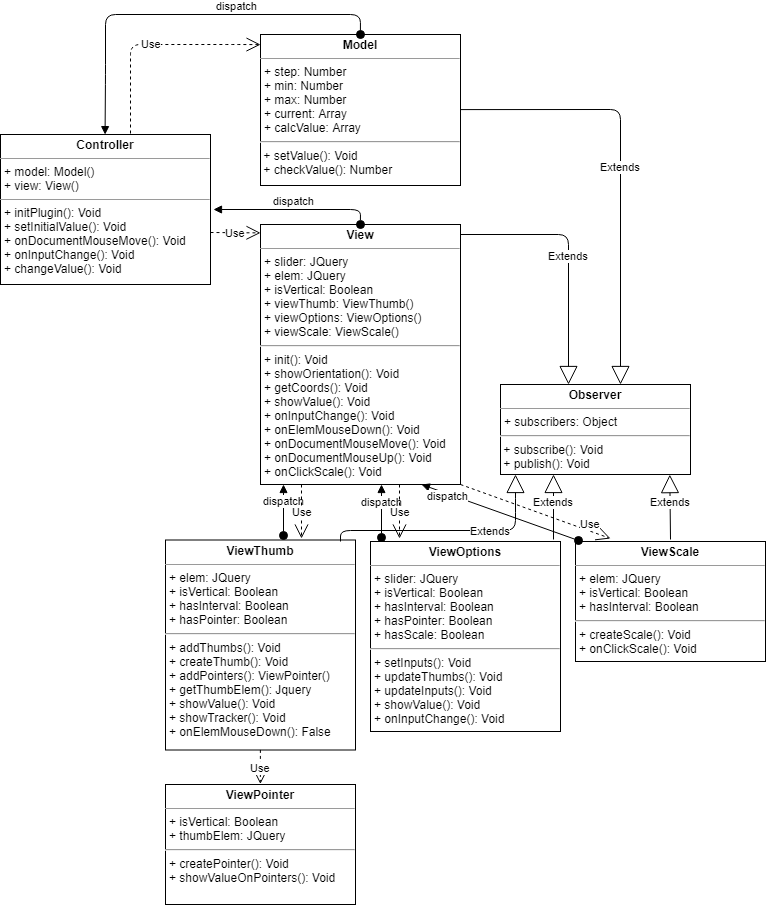

The diagram above was exported from draw.io. Its source (the exported page's mxGraphModel, read from the mxfile embedded in the PNG):
<mxGraphModel dx="586" dy="1734" grid="1" gridSize="10" guides="1" tooltips="1" connect="1" arrows="1" fold="1" page="1" pageScale="1" pageWidth="850" pageHeight="1100" background="#ffffff" math="0" shadow="0">
  <root>
    <mxCell id="0" />
    <mxCell id="1" parent="0" />
    <mxCell id="5d2195bd80daf111-18" value="&lt;p style=&quot;margin: 0px ; margin-top: 4px ; text-align: center&quot;&gt;&lt;b&gt;Controller&lt;/b&gt;&lt;/p&gt;&lt;hr size=&quot;1&quot;&gt;&lt;p style=&quot;margin: 0px ; margin-left: 4px&quot;&gt;+ model: Model()&lt;br&gt;+ view: View()&lt;/p&gt;&lt;hr size=&quot;1&quot;&gt;&lt;p style=&quot;margin: 0px ; margin-left: 4px&quot;&gt;+ initPlugin(): Void&lt;br&gt;+ setInitialValue(): Void&lt;/p&gt;&lt;p style=&quot;margin: 0px ; margin-left: 4px&quot;&gt;+&amp;nbsp;onDocumentMouseMove(): Void&lt;/p&gt;&lt;p style=&quot;margin: 0px ; margin-left: 4px&quot;&gt;+&amp;nbsp;onInputChange(): Void&lt;/p&gt;&lt;p style=&quot;margin: 0px ; margin-left: 4px&quot;&gt;+&amp;nbsp;changeValue(): Void&lt;/p&gt;" style="verticalAlign=top;align=left;overflow=fill;fontSize=12;fontFamily=Helvetica;html=1;rounded=0;shadow=0;comic=0;labelBackgroundColor=none;strokeColor=#000000;strokeWidth=1;fillColor=#ffffff;" parent="1" vertex="1">
      <mxGeometry x="20" y="100" width="210" height="150" as="geometry" />
    </mxCell>
    <mxCell id="5d2195bd80daf111-19" value="&lt;p style=&quot;margin: 0px ; margin-top: 4px ; text-align: center&quot;&gt;&lt;b&gt;View&lt;/b&gt;&lt;/p&gt;&lt;hr size=&quot;1&quot;&gt;&lt;p style=&quot;margin: 0px ; margin-left: 4px&quot;&gt;+ slider: JQuery&lt;br&gt;+ elem: JQuery&lt;/p&gt;&lt;p style=&quot;margin: 0px ; margin-left: 4px&quot;&gt;+&amp;nbsp;isVertical: Boolean&lt;/p&gt;&lt;p style=&quot;margin: 0px ; margin-left: 4px&quot;&gt;+&amp;nbsp;viewThumb:&amp;nbsp;ViewThumb()&lt;/p&gt;&lt;p style=&quot;margin: 0px ; margin-left: 4px&quot;&gt;&lt;span&gt;+&amp;nbsp;&lt;/span&gt;viewOptions&lt;span&gt;: ViewOptions()&lt;/span&gt;&lt;/p&gt;&lt;p style=&quot;margin: 0px ; margin-left: 4px&quot;&gt;&lt;span&gt;+ viewScale: ViewScale()&lt;/span&gt;&lt;/p&gt;&lt;hr&gt;&lt;p style=&quot;margin: 0px ; margin-left: 4px&quot;&gt;&lt;span&gt;+ init(): Void&lt;/span&gt;&lt;/p&gt;&lt;p style=&quot;margin: 0px ; margin-left: 4px&quot;&gt;&lt;span&gt;+ showOrientation(): Void&lt;br&gt;&lt;/span&gt;&lt;/p&gt;&lt;p style=&quot;margin: 0px ; margin-left: 4px&quot;&gt;&lt;span&gt;+ getCoords(): Void&lt;/span&gt;&lt;/p&gt;&lt;p style=&quot;margin: 0px ; margin-left: 4px&quot;&gt;&lt;span&gt;+ showValue(): Void&lt;/span&gt;&lt;/p&gt;&lt;p style=&quot;margin: 0px ; margin-left: 4px&quot;&gt;&lt;span&gt;+ onInputChange(): Void&lt;/span&gt;&lt;/p&gt;&lt;p style=&quot;margin: 0px ; margin-left: 4px&quot;&gt;&lt;span&gt;+ onElemMouseDown(): Void&lt;/span&gt;&lt;/p&gt;&lt;p style=&quot;margin: 0px ; margin-left: 4px&quot;&gt;+ onDocumentMouseMove(): Void&lt;span&gt;&lt;br&gt;&lt;/span&gt;&lt;/p&gt;&lt;p style=&quot;margin: 0px ; margin-left: 4px&quot;&gt;+ onDocumentMouseUp(): Void&lt;br&gt;&lt;/p&gt;&lt;p style=&quot;margin: 0px ; margin-left: 4px&quot;&gt;+ onClickScale(): Void&lt;br&gt;&lt;/p&gt;" style="verticalAlign=top;align=left;overflow=fill;fontSize=12;fontFamily=Helvetica;html=1;rounded=0;shadow=0;comic=0;labelBackgroundColor=none;strokeColor=#000000;strokeWidth=1;fillColor=#ffffff;" parent="1" vertex="1">
      <mxGeometry x="280" y="190" width="200" height="260" as="geometry" />
    </mxCell>
    <mxCell id="lRw_KWW-s1ua6TLGM0Lh-1" value="&lt;p style=&quot;margin: 0px ; margin-top: 4px ; text-align: center&quot;&gt;&lt;b&gt;Model&lt;/b&gt;&lt;/p&gt;&lt;hr size=&quot;1&quot;&gt;&lt;p style=&quot;margin: 0px ; margin-left: 4px&quot;&gt;&lt;span&gt;+ step: Number&lt;/span&gt;&lt;br&gt;&lt;/p&gt;&lt;p style=&quot;margin: 0px ; margin-left: 4px&quot;&gt;+ min: Number&lt;/p&gt;&lt;p style=&quot;margin: 0px ; margin-left: 4px&quot;&gt;&lt;span&gt;+ max: Number&lt;/span&gt;&lt;/p&gt;&lt;p style=&quot;margin: 0px ; margin-left: 4px&quot;&gt;&lt;span&gt;+ current: Array&lt;/span&gt;&lt;/p&gt;&lt;p style=&quot;margin: 0px ; margin-left: 4px&quot;&gt;&lt;span&gt;+ calcValue: Array&lt;/span&gt;&lt;/p&gt;&lt;hr&gt;&amp;nbsp;+ setValue(): Void&lt;br&gt;&amp;nbsp;+ checkValue(): Number&lt;br&gt;" style="verticalAlign=top;align=left;overflow=fill;fontSize=12;fontFamily=Helvetica;html=1;rounded=0;shadow=0;comic=0;labelBackgroundColor=none;strokeColor=#000000;strokeWidth=1;fillColor=#ffffff;" parent="1" vertex="1">
      <mxGeometry x="280" width="200" height="151" as="geometry" />
    </mxCell>
    <mxCell id="lRw_KWW-s1ua6TLGM0Lh-2" value="&lt;p style=&quot;margin: 0px ; margin-top: 4px ; text-align: center&quot;&gt;&lt;b&gt;Observer&lt;/b&gt;&lt;/p&gt;&lt;hr size=&quot;1&quot;&gt;&lt;p style=&quot;margin: 0px ; margin-left: 4px&quot;&gt;+&amp;nbsp;subscribers: Object&lt;/p&gt;&lt;hr&gt;&amp;nbsp;+&amp;nbsp;subscribe(): Void&lt;br&gt;&amp;nbsp;+ publish(): Void&lt;br&gt;&lt;br&gt;" style="verticalAlign=top;align=left;overflow=fill;fontSize=12;fontFamily=Helvetica;html=1;rounded=0;shadow=0;comic=0;labelBackgroundColor=none;strokeColor=#000000;strokeWidth=1;fillColor=#ffffff;" parent="1" vertex="1">
      <mxGeometry x="520" y="350" width="190" height="90" as="geometry" />
    </mxCell>
    <mxCell id="lRw_KWW-s1ua6TLGM0Lh-5" value="&lt;p style=&quot;margin: 0px ; margin-top: 4px ; text-align: center&quot;&gt;&lt;b&gt;ViewThumb&lt;/b&gt;&lt;/p&gt;&lt;hr size=&quot;1&quot;&gt;&lt;p style=&quot;margin: 0px ; margin-left: 4px&quot;&gt;+ elem: JQuery&lt;/p&gt;&lt;p style=&quot;margin: 0px ; margin-left: 4px&quot;&gt;+&amp;nbsp;isVertical: Boolean&lt;/p&gt;&lt;p style=&quot;margin: 0px ; margin-left: 4px&quot;&gt;+&amp;nbsp;hasInterval: Boolean&lt;br&gt;&lt;/p&gt;&lt;p style=&quot;margin: 0px ; margin-left: 4px&quot;&gt;+&amp;nbsp;hasPointer: Boolean&lt;/p&gt;&lt;hr&gt;&lt;p style=&quot;margin: 0px ; margin-left: 4px&quot;&gt;&lt;span&gt;+ addThumbs(): Void&lt;/span&gt;&lt;/p&gt;&lt;p style=&quot;margin: 0px ; margin-left: 4px&quot;&gt;&lt;span&gt;+ createThumb(): Void&lt;br&gt;&lt;/span&gt;&lt;/p&gt;&lt;p style=&quot;margin: 0px ; margin-left: 4px&quot;&gt;&lt;span&gt;+ addPointers(): ViewPointer()&lt;/span&gt;&lt;/p&gt;&lt;p style=&quot;margin: 0px ; margin-left: 4px&quot;&gt;&lt;span&gt;+ getThumbElem(): Jquery&lt;/span&gt;&lt;/p&gt;&lt;p style=&quot;margin: 0px ; margin-left: 4px&quot;&gt;+&amp;nbsp;showValue(): Void&lt;/p&gt;&lt;p style=&quot;margin: 0px ; margin-left: 4px&quot;&gt;+&amp;nbsp;showTracker(): Void&lt;/p&gt;&lt;p style=&quot;margin: 0px ; margin-left: 4px&quot;&gt;+&amp;nbsp;onElemMouseDown(): False&lt;/p&gt;" style="verticalAlign=top;align=left;overflow=fill;fontSize=12;fontFamily=Helvetica;html=1;rounded=0;shadow=0;comic=0;labelBackgroundColor=none;strokeColor=#000000;strokeWidth=1;fillColor=#ffffff;" parent="1" vertex="1">
      <mxGeometry x="185" y="505.5" width="190" height="210" as="geometry" />
    </mxCell>
    <mxCell id="lRw_KWW-s1ua6TLGM0Lh-6" value="&lt;p style=&quot;margin: 0px ; margin-top: 4px ; text-align: center&quot;&gt;&lt;b&gt;ViewOptions&lt;/b&gt;&lt;/p&gt;&lt;hr size=&quot;1&quot;&gt;&lt;p style=&quot;margin: 0px ; margin-left: 4px&quot;&gt;+ slider: JQuery&lt;/p&gt;&lt;p style=&quot;margin: 0px ; margin-left: 4px&quot;&gt;+&amp;nbsp;isVertical: Boolean&lt;/p&gt;&lt;p style=&quot;margin: 0px ; margin-left: 4px&quot;&gt;+&amp;nbsp;hasInterval: Boolean&lt;br&gt;&lt;/p&gt;&lt;p style=&quot;margin: 0px ; margin-left: 4px&quot;&gt;+&amp;nbsp;hasPointer: Boolean&lt;/p&gt;&lt;p style=&quot;margin: 0px ; margin-left: 4px&quot;&gt;+&amp;nbsp;hasScale: Boolean&lt;br&gt;&lt;/p&gt;&lt;hr&gt;&lt;p style=&quot;margin: 0px ; margin-left: 4px&quot;&gt;&lt;span&gt;+ setInputs(): Void&lt;/span&gt;&lt;/p&gt;&lt;p style=&quot;margin: 0px ; margin-left: 4px&quot;&gt;&lt;span&gt;+ updateThumbs(): Void&lt;br&gt;&lt;/span&gt;&lt;/p&gt;&lt;p style=&quot;margin: 0px ; margin-left: 4px&quot;&gt;&lt;span&gt;+ updateInputs(): Void&lt;/span&gt;&lt;/p&gt;&lt;p style=&quot;margin: 0px ; margin-left: 4px&quot;&gt;+&amp;nbsp;showValue(): Void&lt;/p&gt;&lt;p style=&quot;margin: 0px ; margin-left: 4px&quot;&gt;+&amp;nbsp;onInputChange(): Void&lt;br&gt;&lt;/p&gt;" style="verticalAlign=top;align=left;overflow=fill;fontSize=12;fontFamily=Helvetica;html=1;rounded=0;shadow=0;comic=0;labelBackgroundColor=none;strokeColor=#000000;strokeWidth=1;fillColor=#ffffff;" parent="1" vertex="1">
      <mxGeometry x="390" y="507" width="190" height="190" as="geometry" />
    </mxCell>
    <mxCell id="lRw_KWW-s1ua6TLGM0Lh-7" value="&lt;p style=&quot;margin: 0px ; margin-top: 4px ; text-align: center&quot;&gt;&lt;b&gt;ViewScale&lt;/b&gt;&lt;/p&gt;&lt;hr size=&quot;1&quot;&gt;&lt;p style=&quot;margin: 0px ; margin-left: 4px&quot;&gt;+ elem: JQuery&lt;/p&gt;&lt;p style=&quot;margin: 0px ; margin-left: 4px&quot;&gt;+&amp;nbsp;isVertical: Boolean&lt;/p&gt;&lt;p style=&quot;margin: 0px ; margin-left: 4px&quot;&gt;+&amp;nbsp;hasInterval: Boolean&lt;/p&gt;&lt;hr&gt;&lt;p style=&quot;margin: 0px ; margin-left: 4px&quot;&gt;&lt;span&gt;+ createScale(): Void&lt;/span&gt;&lt;/p&gt;&lt;p style=&quot;margin: 0px ; margin-left: 4px&quot;&gt;&lt;span&gt;+ onClickScale(): Void&lt;/span&gt;&lt;/p&gt;" style="verticalAlign=top;align=left;overflow=fill;fontSize=12;fontFamily=Helvetica;html=1;rounded=0;shadow=0;comic=0;labelBackgroundColor=none;strokeColor=#000000;strokeWidth=1;fillColor=#ffffff;" parent="1" vertex="1">
      <mxGeometry x="595" y="507" width="190" height="120" as="geometry" />
    </mxCell>
    <mxCell id="lRw_KWW-s1ua6TLGM0Lh-8" value="&lt;p style=&quot;margin: 0px ; margin-top: 4px ; text-align: center&quot;&gt;&lt;b&gt;ViewPointer&lt;/b&gt;&lt;/p&gt;&lt;hr size=&quot;1&quot;&gt;&lt;p style=&quot;margin: 0px ; margin-left: 4px&quot;&gt;&lt;span&gt;+&amp;nbsp;isVertical: Boolean&lt;/span&gt;&lt;br&gt;&lt;/p&gt;&lt;p style=&quot;margin: 0px ; margin-left: 4px&quot;&gt;+&amp;nbsp;thumbElem: JQuery&lt;/p&gt;&lt;hr&gt;&lt;p style=&quot;margin: 0px ; margin-left: 4px&quot;&gt;&lt;span&gt;+ createPointer(): Void&lt;/span&gt;&lt;/p&gt;&lt;p style=&quot;margin: 0px ; margin-left: 4px&quot;&gt;&lt;span&gt;+ showValueOnPointers(): Void&lt;/span&gt;&lt;/p&gt;" style="verticalAlign=top;align=left;overflow=fill;fontSize=12;fontFamily=Helvetica;html=1;rounded=0;shadow=0;comic=0;labelBackgroundColor=none;strokeColor=#000000;strokeWidth=1;fillColor=#ffffff;" parent="1" vertex="1">
      <mxGeometry x="185" y="750" width="190" height="120" as="geometry" />
    </mxCell>
    <mxCell id="t-jOoqE2pLaFTY_1Strv-14" value="Extends" style="endArrow=block;endSize=16;endFill=0;html=1;" parent="1" edge="1">
      <mxGeometry width="160" relative="1" as="geometry">
        <mxPoint x="480" y="75.10000610351562" as="sourcePoint" />
        <mxPoint x="640" y="350" as="targetPoint" />
        <Array as="points">
          <mxPoint x="640" y="75" />
        </Array>
      </mxGeometry>
    </mxCell>
    <mxCell id="t-jOoqE2pLaFTY_1Strv-17" value="Extends" style="endArrow=block;endSize=16;endFill=0;html=1;" parent="1" edge="1">
      <mxGeometry width="160" relative="1" as="geometry">
        <mxPoint x="480" y="200" as="sourcePoint" />
        <mxPoint x="588" y="350" as="targetPoint" />
        <Array as="points">
          <mxPoint x="588" y="200" />
        </Array>
      </mxGeometry>
    </mxCell>
    <mxCell id="i9KQ-ELpFmCRVQ-9_T04-12" value="dispatch" style="html=1;verticalAlign=bottom;startArrow=oval;startFill=1;endArrow=block;startSize=8;exitX=0.5;exitY=0;exitDx=0;exitDy=0;entryX=0.5;entryY=0;entryDx=0;entryDy=0;" edge="1" parent="1" source="lRw_KWW-s1ua6TLGM0Lh-1" target="5d2195bd80daf111-18">
      <mxGeometry x="-0.2727" width="60" relative="1" as="geometry">
        <mxPoint x="365" y="-54.600006103515625" as="sourcePoint" />
        <mxPoint x="100" y="110" as="targetPoint" />
        <Array as="points">
          <mxPoint x="380" y="-20" />
          <mxPoint x="125" y="-20" />
          <mxPoint x="125" y="40" />
        </Array>
        <mxPoint as="offset" />
      </mxGeometry>
    </mxCell>
    <mxCell id="i9KQ-ELpFmCRVQ-9_T04-13" value="Use" style="endArrow=open;endSize=12;dashed=1;html=1;entryX=-0.01;entryY=0.13;entryDx=0;entryDy=0;entryPerimeter=0;" edge="1" parent="1">
      <mxGeometry width="160" relative="1" as="geometry">
        <mxPoint x="150" y="99" as="sourcePoint" />
        <mxPoint x="280.02941176470586" y="10.11764705882365" as="targetPoint" />
        <Array as="points">
          <mxPoint x="150" y="10" />
          <mxPoint x="252.5" y="10" />
        </Array>
      </mxGeometry>
    </mxCell>
    <mxCell id="i9KQ-ELpFmCRVQ-9_T04-16" value="dispatch" style="html=1;verticalAlign=bottom;startArrow=oval;startFill=1;endArrow=block;startSize=8;exitX=0.5;exitY=0;exitDx=0;exitDy=0;" edge="1" parent="1" source="5d2195bd80daf111-19">
      <mxGeometry width="60" relative="1" as="geometry">
        <mxPoint x="260" y="170" as="sourcePoint" />
        <mxPoint x="233" y="175" as="targetPoint" />
        <Array as="points">
          <mxPoint x="380" y="175" />
        </Array>
      </mxGeometry>
    </mxCell>
    <mxCell id="i9KQ-ELpFmCRVQ-9_T04-17" value="Use" style="endArrow=open;endSize=12;dashed=1;html=1;" edge="1" parent="1">
      <mxGeometry width="160" relative="1" as="geometry">
        <mxPoint x="230" y="198" as="sourcePoint" />
        <mxPoint x="280" y="198.4000244140625" as="targetPoint" />
      </mxGeometry>
    </mxCell>
    <mxCell id="i9KQ-ELpFmCRVQ-9_T04-21" value="dispatch" style="html=1;verticalAlign=bottom;startArrow=oval;startFill=1;endArrow=block;startSize=8;exitX=0.051;exitY=0.003;exitDx=0;exitDy=0;exitPerimeter=0;" edge="1" parent="1">
      <mxGeometry width="60" relative="1" as="geometry">
        <mxPoint x="401" y="503" as="sourcePoint" />
        <mxPoint x="401" y="450" as="targetPoint" />
        <Array as="points" />
      </mxGeometry>
    </mxCell>
    <mxCell id="i9KQ-ELpFmCRVQ-9_T04-22" value="dispatch" style="html=1;verticalAlign=bottom;startArrow=oval;startFill=1;endArrow=block;startSize=8;exitX=0.592;exitY=-0.016;exitDx=0;exitDy=0;exitPerimeter=0;" edge="1" parent="1">
      <mxGeometry width="60" relative="1" as="geometry">
        <mxPoint x="303" y="501" as="sourcePoint" />
        <mxPoint x="303" y="450" as="targetPoint" />
        <Array as="points" />
      </mxGeometry>
    </mxCell>
    <mxCell id="i9KQ-ELpFmCRVQ-9_T04-23" value="dispatch" style="html=1;verticalAlign=bottom;startArrow=oval;startFill=1;endArrow=block;startSize=8;exitX=0.087;exitY=-0.008;exitDx=0;exitDy=0;exitPerimeter=0;" edge="1" parent="1">
      <mxGeometry x="0.6256" y="10" width="60" relative="1" as="geometry">
        <mxPoint x="598" y="506" as="sourcePoint" />
        <mxPoint x="441" y="450" as="targetPoint" />
        <Array as="points" />
        <mxPoint as="offset" />
      </mxGeometry>
    </mxCell>
    <mxCell id="i9KQ-ELpFmCRVQ-9_T04-25" value="Use" style="endArrow=open;endSize=12;dashed=1;html=1;" edge="1" parent="1">
      <mxGeometry width="160" relative="1" as="geometry">
        <mxPoint x="321" y="450" as="sourcePoint" />
        <mxPoint x="321" y="504" as="targetPoint" />
      </mxGeometry>
    </mxCell>
    <mxCell id="i9KQ-ELpFmCRVQ-9_T04-26" value="Use" style="endArrow=open;endSize=12;dashed=1;html=1;exitX=0.75;exitY=1;exitDx=0;exitDy=0;entryX=0.211;entryY=-0.016;entryDx=0;entryDy=0;entryPerimeter=0;" edge="1" parent="1">
      <mxGeometry width="160" relative="1" as="geometry">
        <mxPoint x="419" y="450" as="sourcePoint" />
        <mxPoint x="419" y="504" as="targetPoint" />
      </mxGeometry>
    </mxCell>
    <mxCell id="i9KQ-ELpFmCRVQ-9_T04-27" value="Use" style="endArrow=open;endSize=12;dashed=1;html=1;" edge="1" parent="1">
      <mxGeometry x="0.7041" y="7" width="160" relative="1" as="geometry">
        <mxPoint x="480" y="450" as="sourcePoint" />
        <mxPoint x="630" y="504" as="targetPoint" />
        <mxPoint as="offset" />
      </mxGeometry>
    </mxCell>
    <mxCell id="i9KQ-ELpFmCRVQ-9_T04-28" value="Extends" style="endArrow=block;endSize=16;endFill=0;html=1;entryX=0.889;entryY=1;entryDx=0;entryDy=0;entryPerimeter=0;" edge="1" parent="1" target="lRw_KWW-s1ua6TLGM0Lh-2">
      <mxGeometry x="0.1669" width="160" relative="1" as="geometry">
        <mxPoint x="690" y="505" as="sourcePoint" />
        <mxPoint x="690" y="450" as="targetPoint" />
        <mxPoint as="offset" />
      </mxGeometry>
    </mxCell>
    <mxCell id="i9KQ-ELpFmCRVQ-9_T04-29" value="Extends" style="endArrow=block;endSize=16;endFill=0;html=1;" edge="1" parent="1">
      <mxGeometry x="0.1667" width="160" relative="1" as="geometry">
        <mxPoint x="573" y="505" as="sourcePoint" />
        <mxPoint x="573" y="440" as="targetPoint" />
        <mxPoint as="offset" />
      </mxGeometry>
    </mxCell>
    <mxCell id="i9KQ-ELpFmCRVQ-9_T04-31" value="Extends" style="endArrow=block;endSize=16;endFill=0;html=1;" edge="1" parent="1">
      <mxGeometry x="0.3306" width="160" relative="1" as="geometry">
        <mxPoint x="360" y="507" as="sourcePoint" />
        <mxPoint x="535" y="440" as="targetPoint" />
        <Array as="points">
          <mxPoint x="360" y="496" />
          <mxPoint x="535" y="496" />
          <mxPoint x="535" y="470" />
        </Array>
        <mxPoint as="offset" />
      </mxGeometry>
    </mxCell>
    <mxCell id="i9KQ-ELpFmCRVQ-9_T04-32" value="Use" style="endArrow=open;endSize=12;dashed=1;html=1;exitX=0.5;exitY=1;exitDx=0;exitDy=0;entryX=0.5;entryY=0;entryDx=0;entryDy=0;" edge="1" parent="1" source="lRw_KWW-s1ua6TLGM0Lh-5" target="lRw_KWW-s1ua6TLGM0Lh-8">
      <mxGeometry width="160" relative="1" as="geometry">
        <mxPoint x="30" y="890" as="sourcePoint" />
        <mxPoint x="190" y="890" as="targetPoint" />
      </mxGeometry>
    </mxCell>
  </root>
</mxGraphModel>